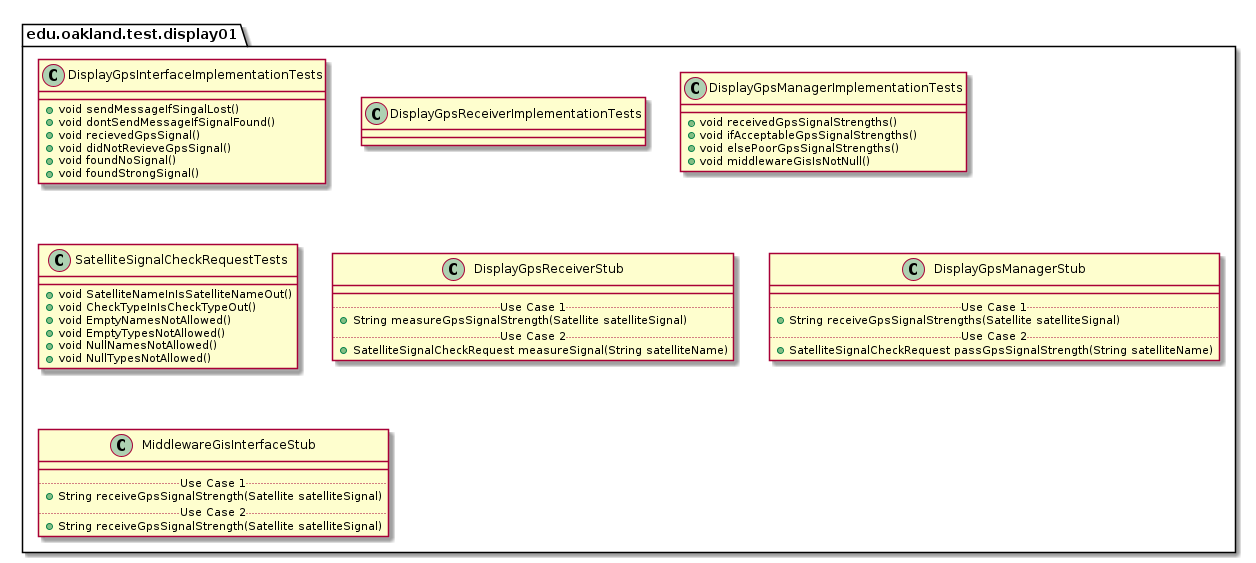

The diagram above was rendered by PlantUML. Its source (embedded in the PNG):
@startuml Display01TestPackage

package edu.oakland.test.display01 {
    
}


package edu.oakland.test.display01 {
    class DisplayGpsInterfaceImplementationTests {
      + void sendMessageIfSingalLost()
      + void dontSendMessageIfSignalFound()
      + void recievedGpsSignal()
      + void didNotRevieveGpsSignal()
      + void foundNoSignal()
      + void foundStrongSignal()
    }
}


package edu.oakland.test.display01 {
    class DisplayGpsReceiverImplementationTests {

    }
}


package edu.oakland.test.display01 {
    class DisplayGpsManagerImplementationTests {
        + void receivedGpsSignalStrengths()
        + void ifAcceptableGpsSignalStrengths()
        + void elsePoorGpsSignalStrengths()
        + void middlewareGisIsNotNull()
    }
}


package edu.oakland.test.display01 {
  class SatelliteSignalCheckRequestTests {
    + void SatelliteNameInIsSatelliteNameOut()
    + void CheckTypeInIsCheckTypeOut()
    + void EmptyNamesNotAllowed()
    + void EmptyTypesNotAllowed()
    + void NullNamesNotAllowed()
    + void NullTypesNotAllowed()
  }
}


package edu.oakland.test.display01 {
    class DisplayGpsReceiverStub {
        __
        .. Use Case 1 ..
        + String measureGpsSignalStrength(Satellite satelliteSignal)
        .. Use Case 2 ..
        + SatelliteSignalCheckRequest measureSignal(String satelliteName)
    }
}


package edu.oakland.test.display01 {
    class DisplayGpsManagerStub {
        __
        .. Use Case 1 ..
        + String receiveGpsSignalStrengths(Satellite satelliteSignal)
        .. Use Case 2 ..
        + SatelliteSignalCheckRequest passGpsSignalStrength(String satelliteName)
    }
}


package edu.oakland.test.display01 {
    class MiddlewareGisInterfaceStub {
        __
        .. Use Case 1 ..
        + String receiveGpsSignalStrength(Satellite satelliteSignal)
        .. Use Case 2 ..
        + String receiveGpsSignalStrength(Satellite satelliteSignal)
    }
}


@enduml